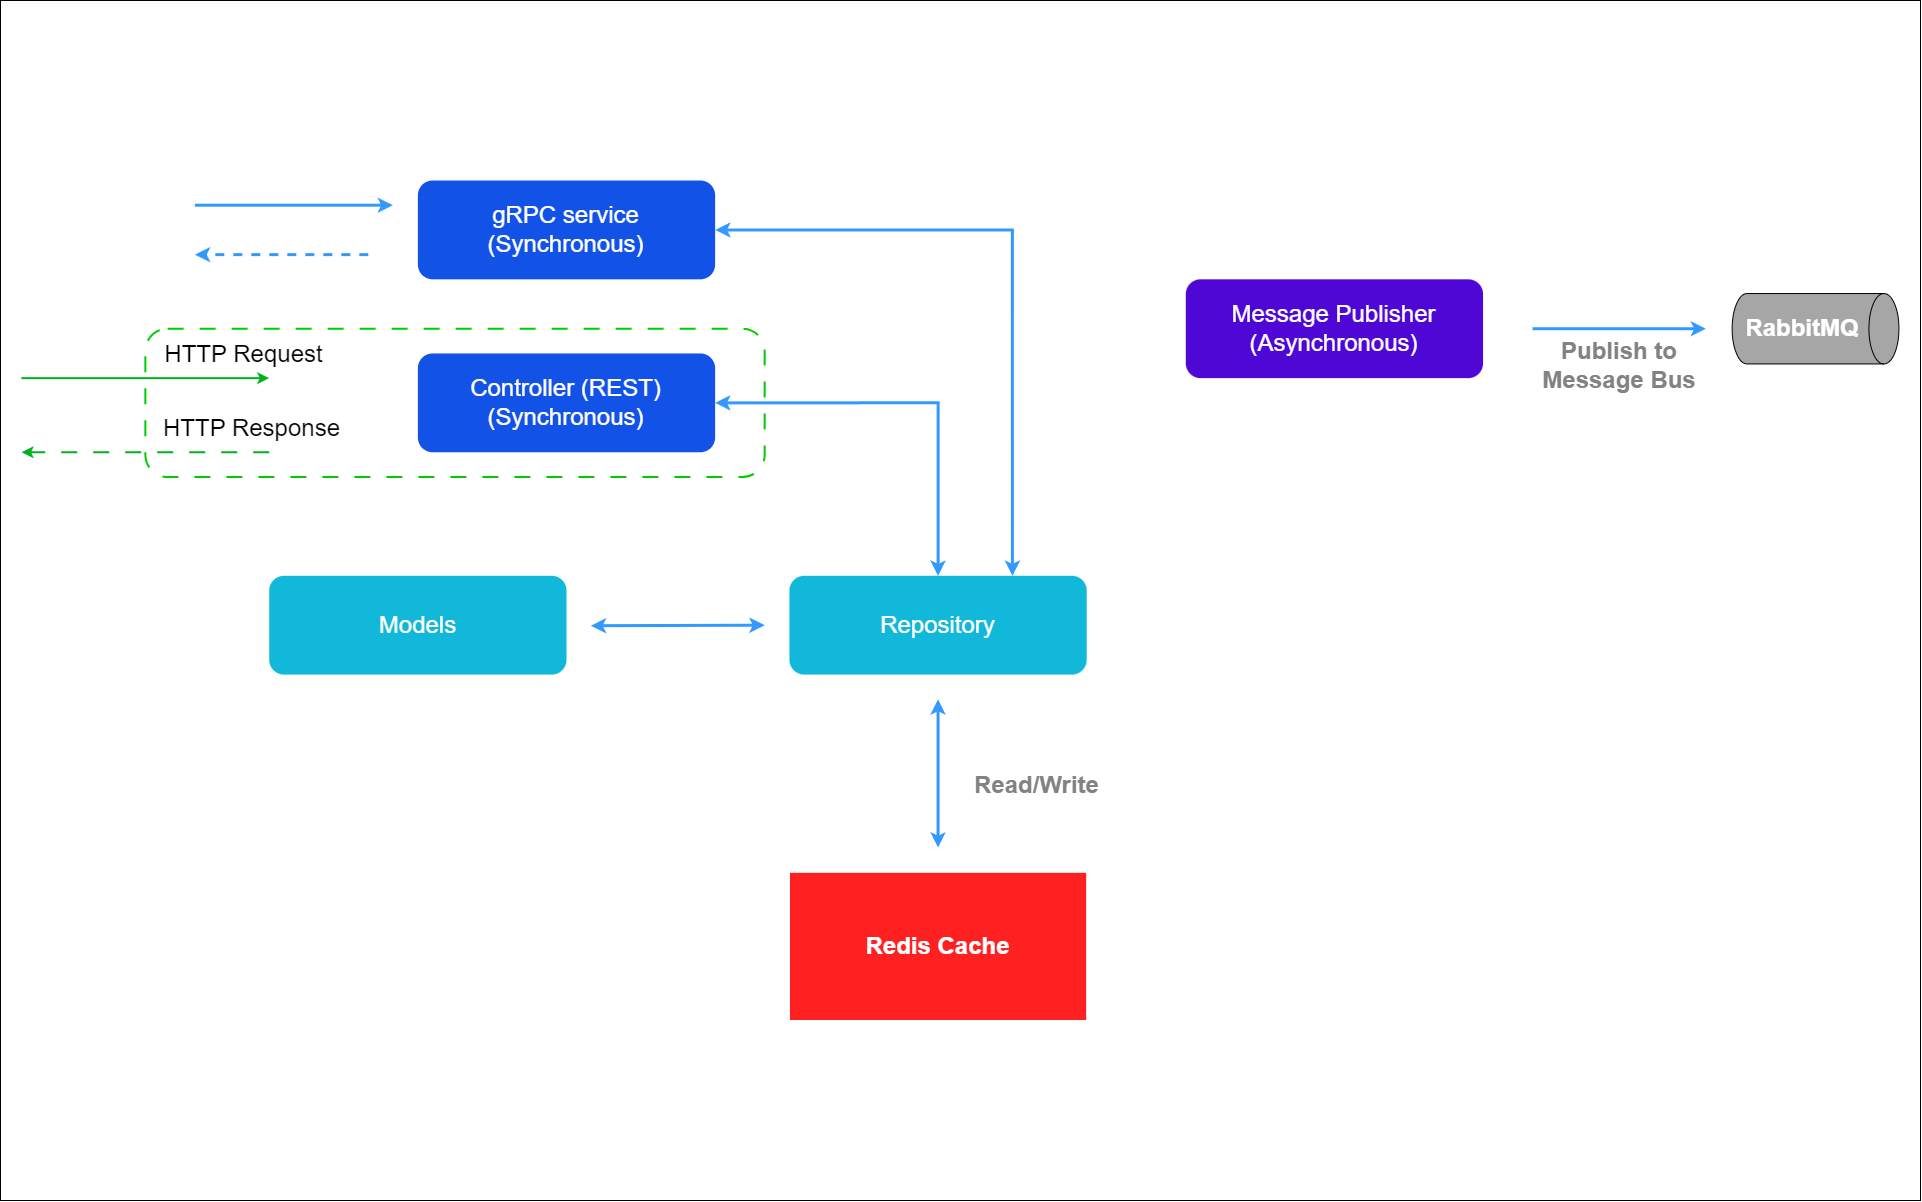

The diagram above was exported from draw.io. Its source (the exported page's mxGraphModel, read from the mxfile embedded in the PNG):
<mxGraphModel dx="4097" dy="2160" grid="1" gridSize="10" guides="1" tooltips="1" connect="1" arrows="1" fold="1" page="1" pageScale="1" pageWidth="1920" pageHeight="1200" background="#ffffff" math="0" shadow="0">
  <root>
    <mxCell id="0" />
    <mxCell id="1" parent="0" />
    <mxCell id="hHt34EWnOacnzOhIdgZr-1" value="" style="rounded=0;whiteSpace=wrap;html=1;" vertex="1" parent="1">
      <mxGeometry width="1920" height="1200" as="geometry" />
    </mxCell>
    <mxCell id="2ja2C8BF-pZubGNHBDSO-1" value="" style="group;fontSize=24;" parent="1" vertex="1" connectable="0">
      <mxGeometry x="21" y="180" width="1877.65" height="840" as="geometry" />
    </mxCell>
    <mxCell id="JcslMFhzcUBHLq8pkGvJ-1" value="" style="rounded=1;whiteSpace=wrap;html=1;fontColor=none;noLabel=1;fillColor=none;strokeColor=#00CC00;dashed=1;dashPattern=8 8;strokeWidth=2;fontSize=24;" parent="2ja2C8BF-pZubGNHBDSO-1" vertex="1">
      <mxGeometry x="123.86207715446727" y="148.23529411764704" width="619.3103857723363" height="148.23529411764704" as="geometry" />
    </mxCell>
    <mxCell id="JcslMFhzcUBHLq8pkGvJ-2" value="&lt;font style=&quot;font-size: 24px;&quot;&gt;gRPC service&lt;br style=&quot;font-size: 24px;&quot;&gt;(Synchronous)&lt;/font&gt;" style="rounded=1;whiteSpace=wrap;html=1;fillColor=#1352e7;fontColor=#FFFFFF;strokeColor=none;fontSize=24;" parent="2ja2C8BF-pZubGNHBDSO-1" vertex="1">
      <mxGeometry x="396.35864689429525" width="297.2689851707214" height="98.8235294117647" as="geometry" />
    </mxCell>
    <mxCell id="JcslMFhzcUBHLq8pkGvJ-3" value="&lt;font style=&quot;font-size: 24px;&quot;&gt;Controller (REST)&lt;br style=&quot;font-size: 24px;&quot;&gt;(Synchronous)&lt;/font&gt;" style="rounded=1;whiteSpace=wrap;html=1;fillColor=#1352e7;fontColor=#FFFFFF;strokeColor=none;fontSize=24;" parent="2ja2C8BF-pZubGNHBDSO-1" vertex="1">
      <mxGeometry x="396.35864689429525" y="172.94117647058826" width="297.2689851707214" height="98.8235294117647" as="geometry" />
    </mxCell>
    <mxCell id="JcslMFhzcUBHLq8pkGvJ-4" value="" style="endArrow=classic;html=1;rounded=0;strokeWidth=2;strokeColor=#00b31e;fontSize=24;" parent="2ja2C8BF-pZubGNHBDSO-1" edge="1">
      <mxGeometry width="50" height="50" relative="1" as="geometry">
        <mxPoint y="197.6470588235294" as="sourcePoint" />
        <mxPoint x="247.72415430893454" y="197.6470588235294" as="targetPoint" />
      </mxGeometry>
    </mxCell>
    <mxCell id="JcslMFhzcUBHLq8pkGvJ-5" value="&lt;font style=&quot;font-size: 24px;&quot;&gt;HTTP Request&lt;/font&gt;" style="edgeLabel;html=1;align=center;verticalAlign=middle;resizable=0;points=[];fontSize=24;" parent="JcslMFhzcUBHLq8pkGvJ-4" vertex="1" connectable="0">
      <mxGeometry x="-0.7" y="1" relative="1" as="geometry">
        <mxPoint x="183" y="-24" as="offset" />
      </mxGeometry>
    </mxCell>
    <mxCell id="JcslMFhzcUBHLq8pkGvJ-6" value="" style="endArrow=classic;html=1;rounded=0;strokeWidth=2;strokeColor=#00b31e;dashed=1;dashPattern=8 8;fontSize=24;" parent="2ja2C8BF-pZubGNHBDSO-1" edge="1">
      <mxGeometry width="50" height="50" relative="1" as="geometry">
        <mxPoint x="247.72415430893454" y="271.7647058823529" as="sourcePoint" />
        <mxPoint y="271.7647058823529" as="targetPoint" />
      </mxGeometry>
    </mxCell>
    <mxCell id="JcslMFhzcUBHLq8pkGvJ-7" value="&lt;font style=&quot;font-size: 24px;&quot;&gt;HTTP Response&lt;/font&gt;" style="edgeLabel;html=1;align=center;verticalAlign=middle;resizable=0;points=[];fontSize=24;" parent="JcslMFhzcUBHLq8pkGvJ-6" vertex="1" connectable="0">
      <mxGeometry x="-0.7" y="1" relative="1" as="geometry">
        <mxPoint x="18" y="-26" as="offset" />
      </mxGeometry>
    </mxCell>
    <mxCell id="JcslMFhzcUBHLq8pkGvJ-8" value="&lt;font style=&quot;font-size: 24px;&quot;&gt;Repository&lt;/font&gt;" style="rounded=1;whiteSpace=wrap;html=1;fillColor=#12b8d9;fontColor=#ffffff;strokeColor=none;fontSize=24;" parent="2ja2C8BF-pZubGNHBDSO-1" vertex="1">
      <mxGeometry x="767.944878357697" y="395.2941176470588" width="297.2689851707214" height="98.8235294117647" as="geometry" />
    </mxCell>
    <mxCell id="JcslMFhzcUBHLq8pkGvJ-9" value="" style="endArrow=classic;startArrow=classic;html=1;rounded=0;entryX=1;entryY=0.5;entryDx=0;entryDy=0;exitX=0.75;exitY=0;exitDx=0;exitDy=0;edgeStyle=orthogonalEdgeStyle;strokeWidth=3;strokeColor=#3399FF;fontSize=24;" parent="2ja2C8BF-pZubGNHBDSO-1" source="JcslMFhzcUBHLq8pkGvJ-8" target="JcslMFhzcUBHLq8pkGvJ-2" edge="1">
      <mxGeometry width="50" height="50" relative="1" as="geometry">
        <mxPoint x="916.5793709430577" y="617.6470588235294" as="sourcePoint" />
        <mxPoint x="1040.441448097525" y="494.1176470588235" as="targetPoint" />
      </mxGeometry>
    </mxCell>
    <mxCell id="JcslMFhzcUBHLq8pkGvJ-10" value="" style="endArrow=classic;startArrow=classic;html=1;rounded=0;entryX=1;entryY=0.5;entryDx=0;entryDy=0;exitX=0.5;exitY=0;exitDx=0;exitDy=0;edgeStyle=orthogonalEdgeStyle;strokeWidth=3;strokeColor=#3399FF;fontSize=24;" parent="2ja2C8BF-pZubGNHBDSO-1" source="JcslMFhzcUBHLq8pkGvJ-8" target="JcslMFhzcUBHLq8pkGvJ-3" edge="1">
      <mxGeometry width="50" height="50" relative="1" as="geometry">
        <mxPoint x="1015.6690326666317" y="420" as="sourcePoint" />
        <mxPoint x="718.40004749591" y="74.11764705882352" as="targetPoint" />
      </mxGeometry>
    </mxCell>
    <mxCell id="JcslMFhzcUBHLq8pkGvJ-11" value="" style="endArrow=classic;html=1;rounded=0;strokeColor=#3399FF;strokeWidth=3;dashed=1;endFill=1;fontSize=24;" parent="2ja2C8BF-pZubGNHBDSO-1" edge="1">
      <mxGeometry width="50" height="50" relative="1" as="geometry">
        <mxPoint x="346.8138160325083" y="74.11764705882352" as="sourcePoint" />
        <mxPoint x="173.40690801625416" y="74.11764705882352" as="targetPoint" />
      </mxGeometry>
    </mxCell>
    <mxCell id="JcslMFhzcUBHLq8pkGvJ-12" value="" style="endArrow=classic;html=1;rounded=0;strokeColor=#3399FF;strokeWidth=3;endFill=1;fontSize=24;" parent="2ja2C8BF-pZubGNHBDSO-1" edge="1">
      <mxGeometry width="50" height="50" relative="1" as="geometry">
        <mxPoint x="173.40690801625416" y="24.705882352941174" as="sourcePoint" />
        <mxPoint x="371.5862314634018" y="24.705882352941174" as="targetPoint" />
      </mxGeometry>
    </mxCell>
    <mxCell id="JcslMFhzcUBHLq8pkGvJ-14" value="" style="endArrow=classic;startArrow=classic;html=1;rounded=0;edgeStyle=orthogonalEdgeStyle;strokeWidth=3;strokeColor=#3399FF;fontSize=24;" parent="2ja2C8BF-pZubGNHBDSO-1" edge="1">
      <mxGeometry width="50" height="50" relative="1" as="geometry">
        <mxPoint x="916.5793709430577" y="667.0588235294117" as="sourcePoint" />
        <mxPoint x="916.5793709430577" y="518.8235294117646" as="targetPoint" />
      </mxGeometry>
    </mxCell>
    <mxCell id="JcslMFhzcUBHLq8pkGvJ-15" value="&lt;font style=&quot;font-size: 24px;&quot;&gt;Read/Write&lt;/font&gt;" style="text;html=1;strokeColor=none;fillColor=none;align=center;verticalAlign=middle;whiteSpace=wrap;rounded=0;fontColor=#828282;fontStyle=1;fontSize=24;" parent="2ja2C8BF-pZubGNHBDSO-1" vertex="1">
      <mxGeometry x="941.3517863739513" y="568.2352941176471" width="148.6344925853607" height="74.11764705882352" as="geometry" />
    </mxCell>
    <mxCell id="JcslMFhzcUBHLq8pkGvJ-16" value="&lt;font style=&quot;font-size: 24px;&quot;&gt;Models&lt;/font&gt;" style="rounded=1;whiteSpace=wrap;html=1;fillColor=#12b8d9;strokeColor=none;fontColor=#FFFFFF;fontSize=24;" parent="2ja2C8BF-pZubGNHBDSO-1" vertex="1">
      <mxGeometry x="247.72415430893454" y="395.2941176470588" width="297.2689851707214" height="98.8235294117647" as="geometry" />
    </mxCell>
    <mxCell id="JcslMFhzcUBHLq8pkGvJ-17" value="" style="endArrow=classic;startArrow=classic;html=1;rounded=0;strokeWidth=3;strokeColor=#3399FF;exitX=0.301;exitY=0.467;exitDx=0;exitDy=0;exitPerimeter=0;fontSize=24;" parent="2ja2C8BF-pZubGNHBDSO-1" edge="1">
      <mxGeometry width="50" height="50" relative="1" as="geometry">
        <mxPoint x="569.344423848224" y="445.2000000000001" as="sourcePoint" />
        <mxPoint x="743.1724629268036" y="444.70588235294116" as="targetPoint" />
      </mxGeometry>
    </mxCell>
    <mxCell id="JcslMFhzcUBHLq8pkGvJ-20" value="&lt;font style=&quot;font-size: 24px;&quot;&gt;Message Publisher (Asynchronous)&lt;/font&gt;" style="rounded=1;whiteSpace=wrap;html=1;fillColor=#4f07d5;fontColor=#FFFFFF;strokeColor=none;fontSize=24;" parent="2ja2C8BF-pZubGNHBDSO-1" vertex="1">
      <mxGeometry x="1164.3035252519924" y="98.8235294117647" width="297.2689851707214" height="98.8235294117647" as="geometry" />
    </mxCell>
    <mxCell id="JcslMFhzcUBHLq8pkGvJ-21" value="&lt;font color=&quot;#ffffff&quot; style=&quot;font-size: 24px;&quot;&gt;&lt;b style=&quot;font-size: 24px;&quot;&gt;RabbitMQ&lt;/b&gt;&lt;/font&gt;" style="shape=cylinder3;whiteSpace=wrap;html=1;boundedLbl=1;backgroundOutline=1;size=15;fillColor=#A6A6A6;rotation=90;horizontal=0;fontSize=24;" parent="2ja2C8BF-pZubGNHBDSO-1" vertex="1">
      <mxGeometry x="1758.841495593435" y="64.85294117647058" width="70.40320465459921" height="166.76470588235293" as="geometry" />
    </mxCell>
    <mxCell id="JcslMFhzcUBHLq8pkGvJ-22" value="" style="endArrow=classic;html=1;rounded=0;strokeColor=#3399FF;strokeWidth=3;endFill=1;fontSize=24;" parent="2ja2C8BF-pZubGNHBDSO-1" edge="1">
      <mxGeometry width="50" height="50" relative="1" as="geometry">
        <mxPoint x="1511.1173412845005" y="148.23529411764704" as="sourcePoint" />
        <mxPoint x="1684.5242493007547" y="148.23529411764704" as="targetPoint" />
      </mxGeometry>
    </mxCell>
    <mxCell id="JcslMFhzcUBHLq8pkGvJ-23" value="&lt;font style=&quot;font-size: 24px;&quot;&gt;Publish to Message Bus&lt;/font&gt;" style="text;html=1;strokeColor=none;fillColor=none;align=center;verticalAlign=middle;whiteSpace=wrap;rounded=0;fontColor=#828282;fontSize=24;fontStyle=1" parent="2ja2C8BF-pZubGNHBDSO-1" vertex="1">
      <mxGeometry x="1499.0049258536073" y="148.23117647058825" width="198.17932344714762" height="74.11764705882352" as="geometry" />
    </mxCell>
    <mxCell id="JcslMFhzcUBHLq8pkGvJ-25" value="&lt;font style=&quot;font-size: 24px;&quot;&gt;Redis Cache&lt;/font&gt;" style="rounded=0;whiteSpace=wrap;html=1;fillColor=#FF2121;strokeColor=#ffffff;fontColor=#FFFFFF;fontStyle=1;fontSize=24;" parent="2ja2C8BF-pZubGNHBDSO-1" vertex="1">
      <mxGeometry x="767.944878357697" y="691.764705882353" width="297.2689851707214" height="148.23529411764704" as="geometry" />
    </mxCell>
  </root>
</mxGraphModel>